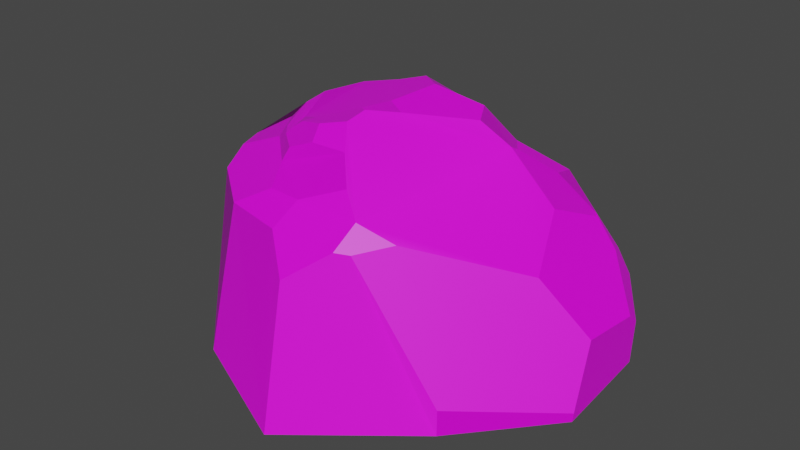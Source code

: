 # Source: Rock1.blend  (saved by Blender 2.80.74; exported with 4.5.12 LTS)
import bpy
from mathutils import Matrix  # noqa: F401  (used for matrix-valued properties, if any)

bpy.ops.wm.read_factory_settings(use_empty=True)
scene = bpy.context.scene
scene.name = 'Scene'

# ---- collections
col_collection = bpy.data.collections.new('Collection'); scene.collection.children.link(col_collection)

# ---- images (referenced by path relative to the original .blend; pixels are not part of the script)
import os
ASSET_DIR = os.environ.get("B2B_ASSET_DIR", "")  # directory of the original .blend (textures are referenced by path, not embedded)
HERE = os.path.dirname(os.path.abspath(__file__))  # packed textures are extracted next to this script under _unpacked/

def load_image(name, relpath, width, height, colorspace="sRGB"):
    """Load a texture the original file referenced (path relative to the .blend, or extracted next to this script)."""
    p = next((c for c in (os.path.join(HERE, relpath), os.path.join(ASSET_DIR, relpath)) if relpath and os.path.exists(c)), "")
    if p:
        img = bpy.data.images.load(p, check_existing=True)
        img.name = name
    else:  # same state as the original file: an image datablock whose file is absent (Cycles renders it pink)
        img = bpy.data.images.new(name, width, height)
        img.source = "FILE"
        img.filepath = "//" + (relpath or name)
    img.colorspace_settings.name = colorspace
    return img
img_texturescom_rockrough0075_seamless_s_jpg = load_image('TexturesCom_RockRough0075_seamless_S.jpg', 'TexturesCom_RockRough0075_seamless_S.jpg', 1024, 1024, 'sRGB')
img_texturescom_rock_cliffgranite_1k_albedo_tif = load_image('TexturesCom_Rock_CliffGranite_1K_albedo.tif', 'TexturesCom_Rock_CliffGranite_1K_albedo.tif', 1024, 1024, 'sRGB')
img_bake = load_image('Bake', '', 1024, 1024, 'Linear Rec.709')

# ---- materials (node trees are filled in below, after node groups)
mat_material = bpy.data.materials.new('Material')
mat_material.alpha_threshold = 0.0
mat_material.line_color = (0.0, 0.0, 0.0, 1.0)

# ---- material node trees
mat_material.use_nodes = True; mat_material.node_tree.nodes.clear()
_N = mat_material.node_tree.nodes; _L = mat_material.node_tree.links
n0 = _N.new('ShaderNodeBsdfPrincipled'); n0.name = 'Principled BSDF'; n0.location = (10, 300)
n0.distribution = 'GGX'
n0.subsurface_method = 'BURLEY'
n0.inputs[3].default_value = 1.45
n0.inputs[27].default_value = (0.0, 0.0, 0.0, 1.0)
n0.inputs[28].default_value = 1.0
n1 = _N.new('ShaderNodeMix'); n1.name = 'Mix.002'; n1.location = (-795, 324)
n1.data_type = 'RGBA'
n2 = _N.new('ShaderNodeMix'); n2.name = 'Mix.003'; n2.location = (-183, 325)
n2.data_type = 'RGBA'
n2.inputs[0].default_value = 0.0
n3 = _N.new('ShaderNodeOutputMaterial'); n3.name = 'Material Output'; n3.location = (314, 324)
n4 = _N.new('ShaderNodeTexImage'); n4.name = 'Image Texture.002'; n4.location = (-1189, 417)
n4.image = img_texturescom_rockrough0075_seamless_s_jpg
n5 = _N.new('ShaderNodeTexImage'); n5.name = 'Image Texture'; n5.location = (-1190, 146)
n5.image = img_texturescom_rock_cliffgranite_1k_albedo_tif
n6 = _N.new('ShaderNodeTexImage'); n6.name = 'Image Texture.001'; n6.location = (316, 127)
n6.image = img_bake
n7 = _N.new('ShaderNodeAmbientOcclusion'); n7.name = 'Ambient Occlusion'; n7.location = (-494, 212)
n8 = _N.new('ShaderNodeBump'); n8.name = 'Bump'; n8.location = (-497, -55)
n8.inputs[1].default_value = 1.0
n8.inputs[2].default_value = 1.0
_L.new(n0.outputs[0], n3.inputs[0])
_L.new(n1.outputs[2], n2.inputs[6])
_L.new(n5.outputs[0], n1.inputs[7])
_L.new(n2.outputs[2], n0.inputs[0])
_L.new(n7.outputs[0], n2.inputs[7])
_L.new(n1.outputs[2], n7.inputs[0])
_L.new(n4.outputs[0], n1.inputs[6])
_L.new(n8.outputs[0], n0.inputs[5])
_L.new(n1.outputs[2], n8.inputs[3])
n3.is_active_output = True

# ---- world
world_world = bpy.data.worlds.new('World'); scene.world = world_world
world_world.use_nodes = True; world_world.node_tree.nodes.clear()
_N = world_world.node_tree.nodes; _L = world_world.node_tree.links
n0 = _N.new('ShaderNodeOutputWorld'); n0.name = 'World Output'; n0.location = (300, 300)
n1 = _N.new('ShaderNodeBackground'); n1.name = 'Background'; n1.location = (10, 300)
n1.inputs[0].default_value = (0.05088, 0.05088, 0.05088, 1.0)
_L.new(n1.outputs[0], n0.inputs[0])
n0.is_active_output = True
world_world.color = (0.05088, 0.05088, 0.05088)
world_world.use_sun_shadow = False
world_world.sun_shadow_jitter_overblur = 0.0

# ---- meshes
me_rocks_1 = bpy.data.meshes.new('Rocks_1')
me_rocks_1.from_pydata([(-2.259, -1.567, 0.8635), (-1.378, -1.727, 2.115), (-1.198, 0.2235, 1.76), (-1.945, 0.2552, 1.18), (-2.348, -0.267, 0.8454), (-2.307, -1.557, -0.4787), (-2.549, -0.01964, 0.1086), (-2.7, -0.4131, -0.283), (-2.677, -0.935, -0.2225), (-2.621, -1.044, -0.5468), (-1.567, -1.743, -1.779), (-2.626, -0.5101, -0.7287), (-1.947, 0.2342, -1.219), (-1.546, 0.2766, -1.718), (0.04347, -1.656, -2.271), (-1.113, 0.3167, -1.84), (-0.5112, 0.01399, -2.072), (0.02082, -0.8021, -2.373), (1.669, -1.711, -2.011), (1.711, -1.378, -2.067), (2.724, -1.713, -0.9248), (1.947, -0.7779, -1.842), (2.396, -0.779, -1.334), (2.746, -1.126, -0.933), (2.815, -1.729, 0.522), (2.757, -0.9651, -0.7454), (2.788, -0.814, 0.2028), (2.83, -1.605, 0.5248), (1.839, -1.685, 1.742), (1.869, -1.313, 1.777), (0.272, -1.784, 2.845), (0.747, 0.238, 1.874), (0.5641, 0.2433, 1.956), (0.1716, -0.04933, 2.381), (-0.3604, 0.2285, 1.953), (-1.478, 0.6914, -1.028), (-1.261, 0.6309, -1.359), (-0.2347, 0.5163, 1.655), (-0.7552, 0.4702, 1.562), (-1.306, 0.7487, 0.8673), (-0.8315, 0.6971, 1.304), (-0.6616, 0.9337, 1.333), (-0.9106, 0.9713, 1.138), (-1.158, 0.9282, 0.8664), (0.412, 0.8027, 1.551), (0.2713, 1.15, 1.417), (-0.2237, 1.132, 1.405), (-1.493, 0.8328, 0.4563), (-2.216, 0.401, 0.3967), (-2.001, 0.447, 0.8363), (-1.218, 1.139, 0.1413), (-0.9068, 1.086, 0.8162), (-0.5793, 1.208, 0.9722), (-0.04716, 1.399, 0.7767), (0.122, 1.43, 0.4626), (0.1714, 1.436, -0.2842), (-0.336, 1.296, -0.7517), (-0.7819, 1.14, -0.7775), (-1.19, 1.079, -0.5573), (-1.303, 1.048, 0.3845), (-0.8433, 1.061, 1.071), (-0.2628, 1.296, 1.242), (-0.6388, 1.193, 1.124), (-0.6402, 1.016, -1.078), (-0.7193, 0.914, -1.221), (-0.4728, 1.074, -1.07), (2.151, -0.1899, 0.3493), (1.037, 0.291, 1.463), (2.33, -0.3459, -1.035), (2.051, 0.05662, -1.002), (2.076, 0.0381, -0.9681), (1.835, 0.271, -0.41), (-0.5621, 0.92, -1.236), (-0.5027, 0.7296, -1.415), (-0.6968, 0.4513, -1.799), (-0.4072, 0.9756, -1.163), (0.1405, 1.464, 0.9303), (0.3636, 1.38, 0.5702), (2.028, 0.05541, -1.026), (1.467, 0.3997, -1.044), (1.048, 0.6784, -0.7791), (1.174, 0.8475, -0.4525), (-0.07086, 0.8915, -1.188), (0.5067, 0.9385, -0.9844), (0.8533, 0.6559, -1.046), (1.407, 0.3015, -1.403), (0.1041, 1.396, 1.185), (0.8934, 1.184, -0.2083), (0.69, 1.211, -0.5651), (0.6534, 0.5282, 1.681), (-1.173, -1.891, 0.2623), (0.04009, -1.968, -1.774), (1.008, -1.98, -1.362), (-0.6379, -1.963, 0.7916), (1.363, -1.975, 0.2567), (1.505, -1.987, 0.6069), (1.296, -1.983, 1.098), (0.324, -1.953, 0.7009), (0.9424, -1.956, 0.05213)], [], [(0, 1, 2, 3, 4), (5, 0, 4, 6, 7, 8, 9), (10, 5, 9, 11, 12, 13), (14, 10, 13, 15, 16, 17), (18, 14, 17, 19), (20, 18, 19, 21, 22, 23), (24, 20, 23, 25, 26, 27), (28, 24, 27, 29), (30, 28, 29, 31, 32, 33), (1, 30, 33, 34, 2), (13, 12, 35, 36), (2, 34, 37, 38), (39, 40, 41, 42, 43), (41, 40, 38, 37, 44, 45, 46), (47, 48, 49, 39), (50, 51, 52, 53, 54, 55, 56, 57, 58), (43, 59, 47, 39), (60, 42, 41, 46, 61, 62), (50, 59, 43, 42, 60, 51), (57, 63, 64, 36, 35, 58), (57, 56, 65, 63), (31, 29, 27, 26, 66, 67), (26, 25, 68, 69, 70, 71, 66), (64, 72, 73, 74, 15, 13, 36), (64, 63, 65, 75, 72), (62, 52, 51, 60), (76, 77, 54, 53), (78, 70, 69), (70, 78, 79, 80, 81, 71), (73, 82, 83, 84, 85, 21, 19, 17, 16, 74), (72, 75, 82, 73), (84, 80, 79, 85), (85, 79, 78, 69, 68, 22, 21), (61, 86, 76, 53, 52, 62), (61, 46, 45, 86), (87, 88, 55, 54, 77), (88, 83, 82, 75, 65, 56, 55), (83, 88, 87, 81, 80, 84), (89, 32, 31, 67), (32, 89, 44, 37, 34, 33), (44, 89, 67, 66, 71, 81, 87, 77, 76, 86, 45), (5, 10, 90), (92, 91, 14, 18), (95, 94, 20, 24), (1, 0, 90, 93), (6, 48, 47, 59, 50, 58, 35, 12, 11, 7), (3, 49, 48, 6, 4), (49, 3, 2, 38, 40, 39), (8, 7, 11, 9), (15, 74, 16), (22, 68, 25, 23), (1, 93, 97, 96, 28, 30), (90, 10, 14, 91), (0, 5, 90), (28, 96, 95, 24), (94, 98, 92, 18, 20), (94, 95, 96, 97, 98), (90, 91, 92, 98, 97, 93)])
me_rocks_1.polygons.foreach_set('use_smooth', [True] * 58)
_k = set([(0, 1), (0, 4), (0, 5), (0, 90), (1, 2), (1, 30), (1, 93), (2, 3), (2, 34), (2, 38), (3, 4), (3, 49), (4, 6), (5, 9), (5, 10), (5, 90), (6, 7), (6, 48), (7, 8), (7, 11), (8, 9), (9, 11), (10, 13), (10, 14), (10, 90), (11, 12), (12, 13), (12, 35), (13, 15), (13, 36), (14, 17), (14, 18), (14, 91), (15, 16), (15, 74), (16, 17), (16, 74), (17, 19), (18, 19), (18, 20), (18, 92), (19, 21), (20, 23), (20, 24), (20, 94), (21, 22), (21, 85), (22, 23), (22, 68), (23, 25), (24, 27), (24, 28), (24, 95), (25, 26), (25, 68), (26, 27), (26, 66), (27, 29), (28, 29), (28, 30), (28, 96), (29, 31), (30, 33), (31, 32), (31, 67), (32, 33), (32, 89), (33, 34), (34, 37), (35, 36), (35, 58), (36, 64), (37, 38), (37, 44), (38, 40), (39, 40), (39, 43), (39, 47), (39, 49), (40, 41), (41, 42), (41, 46), (42, 43), (42, 60), (43, 59), (44, 45), (44, 89), (45, 46), (45, 86), (46, 61), (47, 48), (47, 59), (48, 49), (50, 51), (50, 58), (50, 59), (51, 52), (51, 60), (52, 53), (52, 62), (53, 54), (53, 76), (54, 55), (54, 77), (55, 56), (55, 88), (56, 57), (56, 65), (57, 58), (57, 63), (60, 62), (61, 62), (61, 86), (63, 64), (63, 65), (64, 72), (65, 75), (66, 67), (66, 71), (67, 89), (68, 69), (69, 70), (69, 78), (70, 71), (70, 78), (71, 81), (72, 73), (72, 75), (73, 74), (73, 82), (75, 82), (76, 77), (76, 86), (77, 87), (78, 79), (79, 80), (79, 85), (80, 81), (80, 84), (81, 87), (82, 83), (83, 84), (83, 88), (84, 85), (87, 88), (90, 91), (90, 93), (91, 92), (92, 98), (93, 97), (94, 95), (94, 98), (95, 96), (96, 97), (97, 98)])
me_rocks_1.attributes.new('sharp_edge', 'BOOLEAN', 'EDGE').data.foreach_set('value', [ (min(e.vertices), max(e.vertices)) in _k for e in me_rocks_1.edges])
_uv = me_rocks_1.uv_layers.new(name='UVMap')
_uv.uv.foreach_set('vector', [0.05006, 0.6326, 0.1659, 0.5667, 0.1748, 0.7577, 0.09286, 0.7778, 0.04618, 0.7436, 0.9839, 0.6851, 0.9964, 0.8203, 0.8796, 0.8298, 0.8495, 0.7612, 0.8799, 0.722, 0.9271, 0.7239, 0.9347, 0.6889, 0.9964, 0.5351, 0.9839, 0.6851, 0.9347, 0.6889, 0.8855, 0.6744, 0.8214, 0.6148, 0.8172, 0.5554, 0.5145, 0.3452, 0.4539, 0.2005, 0.5475, 0.09088, 0.5652, 0.1285, 0.5703, 0.2023, 0.5451, 0.3006, 0.6133, 0.4731, 0.5145, 0.3452, 0.5451, 0.3006, 0.6269, 0.4605, 0.7319, 0.523, 0.6133, 0.4731, 0.6269, 0.4605, 0.6789, 0.4397, 0.7321, 0.4594, 0.7585, 0.4932, 0.7507, 0.8968, 0.7445, 0.9899, 0.6918, 0.9932, 0.678, 0.9813, 0.6674, 0.9183, 0.7396, 0.8979, 0.7458, 0.7362, 0.7507, 0.8968, 0.7396, 0.8979, 0.7127, 0.7368, 0.7507, 0.5376, 0.7458, 0.7362, 0.7127, 0.7368, 0.5684, 0.6454, 0.5673, 0.6255, 0.593, 0.5649, 0.1659, 0.5667, 0.3279, 0.5539, 0.3091, 0.7269, 0.251, 0.764, 0.1748, 0.7577, 0.5475, 0.09088, 0.5533, 0.04304, 0.6093, 0.05038, 0.599, 0.08285, 0.1748, 0.7577, 0.251, 0.764, 0.2521, 0.8078, 0.2055, 0.7986, 0.1367, 0.8503, 0.191, 0.831, 0.2069, 0.8531, 0.1796, 0.8622, 0.1496, 0.8687, 0.2069, 0.8531, 0.191, 0.831, 0.2055, 0.7986, 0.2521, 0.8078, 0.3031, 0.851, 0.2879, 0.8855, 0.2463, 0.8748, 0.1073, 0.8767, 0.04377, 0.8285, 0.07696, 0.8123, 0.1367, 0.8503, 0.7105, 0.007729, 0.7637, 0.01314, 0.7954, 0.02814, 0.8207, 0.06829, 0.8129, 0.09125, 0.7725, 0.1205, 0.7125, 0.1023, 0.6805, 0.07489, 0.6689, 0.03709, 0.1496, 0.8687, 0.1212, 0.903, 0.1073, 0.8767, 0.1367, 0.8503, 0.1831, 0.875, 0.1796, 0.8622, 0.2069, 0.8531, 0.2463, 0.8748, 0.238, 0.8973, 0.2024, 0.8874, 0.1202, 0.9259, 0.1212, 0.903, 0.1496, 0.8687, 0.1796, 0.8622, 0.1831, 0.875, 0.1691, 0.89, 0.6805, 0.07489, 0.6651, 0.1035, 0.6482, 0.1074, 0.599, 0.08285, 0.6093, 0.05038, 0.6689, 0.03709, 0.6805, 0.07489, 0.7125, 0.1023, 0.677, 0.1139, 0.6651, 0.1035, 0.5684, 0.6454, 0.7127, 0.7368, 0.7396, 0.8979, 0.6674, 0.9183, 0.6088, 0.8597, 0.5637, 0.6966, 0.8402, 0.4411, 0.777, 0.479, 0.7649, 0.4203, 0.7698, 0.3744, 0.7723, 0.3763, 0.802, 0.3248, 0.8424, 0.3499, 0.6482, 0.1074, 0.6559, 0.1206, 0.6402, 0.1419, 0.5955, 0.154, 0.5652, 0.1285, 0.5475, 0.09088, 0.599, 0.08285, 0.6482, 0.1074, 0.6651, 0.1035, 0.677, 0.1139, 0.6707, 0.1278, 0.6559, 0.1206, 0.2024, 0.8874, 0.2021, 0.8984, 0.1691, 0.89, 0.1831, 0.875, 0.8424, 0.07496, 0.8297, 0.1102, 0.8129, 0.09125, 0.8207, 0.06829, 0.3336, 0.5483, 0.3336, 0.5561, 0.3328, 0.5515, 0.7723, 0.3763, 0.7671, 0.3734, 0.7515, 0.3092, 0.757, 0.2506, 0.79, 0.2407, 0.802, 0.3248, 0.6402, 0.1419, 0.6834, 0.1609, 0.7279, 0.199, 0.7302, 0.2449, 0.7233, 0.3218, 0.6789, 0.4397, 0.6269, 0.4605, 0.5451, 0.3006, 0.5703, 0.2023, 0.5955, 0.154, 0.6559, 0.1206, 0.6707, 0.1278, 0.6834, 0.1609, 0.6402, 0.1419, 0.7302, 0.2449, 0.757, 0.2506, 0.7515, 0.3092, 0.7233, 0.3218, 0.7233, 0.3218, 0.7515, 0.3092, 0.7671, 0.3734, 0.7698, 0.3744, 0.7649, 0.4203, 0.7321, 0.4594, 0.6789, 0.4397, 0.238, 0.8973, 0.2668, 0.9162, 0.2612, 0.937, 0.2401, 0.9362, 0.2021, 0.8984, 0.2024, 0.8874, 0.238, 0.8973, 0.2463, 0.8748, 0.2879, 0.8855, 0.2668, 0.9162, 0.8041, 0.191, 0.7738, 0.185, 0.7725, 0.1205, 0.8129, 0.09125, 0.8297, 0.1102, 0.7738, 0.185, 0.7279, 0.199, 0.6834, 0.1609, 0.6707, 0.1278, 0.677, 0.1139, 0.7125, 0.1023, 0.7725, 0.1205, 0.7279, 0.199, 0.7738, 0.185, 0.8041, 0.191, 0.79, 0.2407, 0.757, 0.2506, 0.7302, 0.2449, 0.5413, 0.652, 0.5673, 0.6255, 0.5684, 0.6454, 0.5637, 0.6966, 0.3279, 0.7834, 0.3268, 0.825, 0.3031, 0.851, 0.2521, 0.8078, 0.251, 0.764, 0.3091, 0.7269, 0.5151, 0.6427, 0.5413, 0.652, 0.5637, 0.6966, 0.6088, 0.8597, 0.5636, 0.8884, 0.5086, 0.8409, 0.4778, 0.8027, 0.46, 0.7079, 0.4525, 0.6657, 0.4592, 0.6451, 0.4829, 0.6416, 0.06281, 0.4632, 0.006525, 0.3217, 0.1774, 0.4111, 0.1717, 0.1275, 0.09121, 0.185, 0.0537, 0.1551, 0.1574, 0.03233, 0.3421, 0.2038, 0.3089, 0.1948, 0.2919, 0.007983, 0.4028, 0.08736, 0.3021, 0.5402, 0.1638, 0.5399, 0.1774, 0.4111, 0.2443, 0.3973, 0.8495, 0.7612, 0.8176, 0.7861, 0.7863, 0.7791, 0.7682, 0.7692, 0.759, 0.7432, 0.7587, 0.6712, 0.7866, 0.627, 0.8214, 0.6148, 0.8855, 0.6744, 0.8799, 0.722, 0.09286, 0.7778, 0.07696, 0.8123, 0.04377, 0.8285, 0.004847, 0.8018, 0.04618, 0.7436, 0.07696, 0.8123, 0.09286, 0.7778, 0.1748, 0.7577, 0.2055, 0.7986, 0.191, 0.831, 0.1367, 0.8503, 0.9271, 0.7239, 0.8799, 0.722, 0.8855, 0.6744, 0.9347, 0.6889, 0.5652, 0.1285, 0.5955, 0.154, 0.5703, 0.2023, 0.7321, 0.4594, 0.7649, 0.4203, 0.777, 0.479, 0.7585, 0.4932, 0.3021, 0.5402, 0.2443, 0.3973, 0.2875, 0.31, 0.3672, 0.2511, 0.4415, 0.244, 0.4415, 0.4437, 0.1774, 0.4111, 0.006525, 0.3217, 0.0537, 0.1551, 0.09121, 0.185, 0.1638, 0.5399, 0.06281, 0.4632, 0.1774, 0.4111, 0.4415, 0.244, 0.3672, 0.2511, 0.3421, 0.2038, 0.4028, 0.08736, 0.3089, 0.1948, 0.272, 0.2183, 0.1717, 0.1275, 0.1574, 0.03233, 0.2919, 0.007983, 0.3089, 0.1948, 0.3421, 0.2038, 0.3672, 0.2511, 0.2875, 0.31, 0.272, 0.2183, 0.1774, 0.4111, 0.09121, 0.185, 0.1717, 0.1275, 0.272, 0.2183, 0.2875, 0.31, 0.2443, 0.3973])
me_rocks_1.materials.append(mat_material)
me_rocks_1.use_remesh_preserve_volume = False
me_rocks_1.use_remesh_preserve_attributes = False
me_rocks_1.use_mirror_vertex_groups = False
me_rocks_1.update()
me_rocks_1.normals_split_custom_set([tuple(v) for v in zip(*[iter([-0.7009, 0.09079, 0.7075, -0.7234, 0.09215, 0.6843, -0.7389, 0.09407, 0.6672, -0.7382, 0.09644, 0.6677, -0.7386, 0.09598, 0.6673, -0.9429, -0.2521, 0.2176, -0.9629, -0.1532, 0.2223, -0.9752, -0.1756, 0.135, -0.9773, -0.1599, 0.1393, -0.977, -0.1627, 0.1376, -0.9772, -0.1637, 0.1356, -0.9768, -0.1667, 0.1345, -0.774, -0.118, -0.622, -0.7902, -0.1082, -0.6032, -0.8145, -0.06948, -0.5759, -0.8142, -0.06135, -0.5773, -0.8126, -0.06032, -0.5797, -0.8133, -0.06835, -0.5779, -0.3387, 0.009011, -0.9409, -0.3664, 0.04163, -0.9295, -0.3167, 0.001712, -0.9485, -0.3153, 0.004069, -0.949, -0.3152, 0.004354, -0.949, -0.3159, 0.002376, -0.9488, 0.1413, -0.1335, -0.9809, 0.136, -0.1282, -0.9824, 0.1419, -0.1333, -0.9809, 0.1419, -0.1333, -0.9809, 0.7358, -0.0714, -0.6735, 0.7366, -0.06982, -0.6727, 0.7367, -0.0761, -0.672, 0.7363, -0.07603, -0.6724, 0.737, -0.07594, -0.6717, 0.7366, -0.07603, -0.672, 0.9983, -0.01104, -0.05744, 0.9983, -0.009313, -0.05739, 0.9983, -0.01551, -0.0568, 0.9982, -0.01544, -0.05734, 0.9983, -0.01552, -0.05654, 0.9983, -0.01558, -0.05682, 0.7761, -0.1182, 0.6195, 0.7742, -0.1162, 0.6222, 0.7739, -0.1172, 0.6224, 0.7739, -0.1172, 0.6224, 0.5205, 0.2229, 0.8242, 0.5121, 0.2367, 0.8257, 0.5213, 0.1924, 0.8314, 0.524, 0.1943, 0.8293, 0.519, 0.1933, 0.8326, 0.5201, 0.1933, 0.8319, -0.3665, 0.2385, 0.8993, -0.3619, 0.2478, 0.8987, -0.3746, 0.2268, 0.899, -0.3744, 0.2269, 0.8991, -0.375, 0.2269, 0.8988, -0.5182, 0.7544, -0.403, -0.5182, 0.7544, -0.403, -0.5182, 0.7544, -0.403, -0.5182, 0.7544, -0.403, -0.1613, 0.758, 0.632, -0.1613, 0.758, 0.632, -0.1613, 0.758, 0.632, -0.1613, 0.758, 0.632, -0.6274, 0.3527, 0.6943, -0.6226, 0.3494, 0.7002, -0.6253, 0.3513, 0.6969, -0.6233, 0.3509, 0.6988, -0.6216, 0.3469, 0.7023, -0.2015, 0.4173, 0.8862, -0.203, 0.4097, 0.8893, -0.207, 0.4007, 0.8925, -0.2051, 0.4064, 0.8904, -0.2062, 0.4059, 0.8904, -0.2071, 0.3951, 0.895, -0.2039, 0.4093, 0.8893, -0.4571, 0.8524, 0.2539, -0.4571, 0.8524, 0.2539, -0.4571, 0.8524, 0.2539, -0.4571, 0.8524, 0.2539, -0.1938, 0.9805, -0.03296, -0.1811, 0.9828, -0.03533, -0.1967, 0.9797, -0.0374, -0.191, 0.9815, -0.01128, -0.1892, 0.9819, -0.001249, -0.1818, 0.9832, -0.01591, -0.184, 0.9824, -0.03052, -0.184, 0.9828, -0.01654, -0.1985, 0.98, -0.01525, -0.6623, 0.6382, 0.3926, -0.6623, 0.6382, 0.3926, -0.6623, 0.6382, 0.3926, -0.6623, 0.6382, 0.3926, -0.4055, 0.6045, 0.6857, -0.4027, 0.6071, 0.685, -0.404, 0.6058, 0.6854, -0.4029, 0.6096, 0.6827, -0.403, 0.6092, 0.683, -0.4057, 0.6024, 0.6874, -0.3313, 0.9147, 0.2314, -0.3371, 0.9192, 0.2037, -0.308, 0.9173, 0.2523, -0.3643, 0.9129, 0.1843, -0.3218, 0.9111, 0.2575, -0.2863, 0.916, 0.281, -0.3766, 0.8282, -0.4152, -0.3702, 0.831, -0.4153, -0.3725, 0.8294, -0.4163, -0.3761, 0.8259, -0.4201, -0.3767, 0.8268, -0.4178, -0.3727, 0.8274, -0.4201, -0.2681, 0.8401, -0.4715, -0.2681, 0.8401, -0.4715, -0.2681, 0.8401, -0.4715, -0.2681, 0.8401, -0.4715, 0.743, 0.4333, 0.5101, 0.7345, 0.4563, 0.5023, 0.7362, 0.453, 0.5027, 0.7335, 0.4604, 0.5, 0.7294, 0.4622, 0.5043, 0.7371, 0.454, 0.5006, 0.7803, 0.6242, -0.03843, 0.782, 0.6223, -0.03392, 0.7821, 0.6222, -0.0346, 0.7816, 0.6227, -0.03522, 0.7814, 0.623, -0.03445, 0.7789, 0.6259, -0.03819, 0.7844, 0.6195, -0.03063, -0.1668, 0.7822, -0.6003, -0.1676, 0.7827, -0.5993, -0.1651, 0.7811, -0.6022, -0.1627, 0.7783, -0.6065, -0.1631, 0.7792, -0.6052, -0.1627, 0.7795, -0.6049, -0.1629, 0.7784, -0.6063, -0.1074, 0.7806, -0.6157, -0.1059, 0.7826, -0.6135, -0.1063, 0.7838, -0.6118, -0.1063, 0.7814, -0.6149, -0.1073, 0.7795, -0.6172, -0.4587, 0.8839, 0.09116, -0.4587, 0.8839, 0.09116, -0.4587, 0.8839, 0.09116, -0.4587, 0.8839, 0.09116, 0.009806, 0.9973, -0.07288, 0.009806, 0.9973, -0.07288, 0.009806, 0.9973, -0.07288, 0.009806, 0.9973, -0.07288, -0.6811, 0.3138, 0.6616, -0.6811, 0.3138, 0.6616, -0.6811, 0.3138, 0.6616, 0.5575, 0.7856, -0.2683, 0.5583, 0.7859, -0.2658, 0.5578, 0.7863, -0.2659, 0.5582, 0.7849, -0.2689, 0.5538, 0.7876, -0.2701, 0.5544, 0.7869, -0.2709, 0.1666, 0.464, -0.87, 0.1845, 0.4557, -0.8708, 0.1914, 0.4613, -0.8664, 0.1865, 0.4495, -0.8736, 0.1891, 0.4548, -0.8703, 0.1789, 0.4595, -0.87, 0.1894, 0.456, -0.8696, 0.1933, 0.4533, -0.8702, 0.1914, 0.4534, -0.8705, 0.1858, 0.4592, -0.8687, 0.1101, 0.6904, -0.715, 0.1101, 0.6904, -0.715, 0.1101, 0.6904, -0.715, 0.1101, 0.6904, -0.715, 0.3663, 0.8746, -0.3178, 0.3663, 0.8746, -0.3178, 0.3663, 0.8746, -0.3178, 0.3663, 0.8746, -0.3178, 0.6759, 0.562, -0.4767, 0.6732, 0.5678, -0.4738, 0.676, 0.5625, -0.476, 0.6733, 0.5673, -0.4742, 0.675, 0.5641, -0.4756, 0.6771, 0.5599, -0.4775, 0.6749, 0.5641, -0.4757, -0.3037, 0.9496, 0.07794, -0.3037, 0.9496, 0.07794, -0.3037, 0.9496, 0.07794, -0.3037, 0.9496, 0.07794, -0.3037, 0.9496, 0.07794, -0.3037, 0.9496, 0.07794, -0.05572, 0.6766, 0.7343, -0.05572, 0.6766, 0.7343, -0.05572, 0.6766, 0.7343, -0.05572, 0.6766, 0.7343, 0.3111, 0.95, -0.02645, 0.3099, 0.9504, -0.02723, 0.3121, 0.9497, -0.02685, 0.3127, 0.9495, -0.02777, 0.312, 0.9497, -0.02726, 0.2465, 0.8192, -0.5179, 0.231, 0.8184, -0.5262, 0.2427, 0.8078, -0.5372, 0.2377, 0.8069, -0.5408, 0.2479, 0.8183, -0.5187, 0.2455, 0.7936, -0.5567, 0.2339, 0.8109, -0.5364, 0.5574, 0.664, -0.4985, 0.5568, 0.6644, -0.4986, 0.558, 0.6632, -0.4987, 0.5568, 0.6648, -0.498, 0.559, 0.6642, -0.4964, 0.5579, 0.6642, -0.4976, 0.5615, 0.5766, 0.5935, 0.5615, 0.5766, 0.5935, 0.5615, 0.5766, 0.5935, 0.5615, 0.5766, 0.5935, -0.01913, 0.704, 0.7099, -0.01856, 0.7042, 0.7097, -0.01799, 0.7049, 0.7091, -0.01945, 0.7038, 0.7101, -0.01892, 0.7042, 0.7098, -0.0191, 0.704, 0.7099, 0.5569, 0.8095, 0.1859, 0.5188, 0.8244, 0.2264, 0.5113, 0.7766, 0.3682, 0.5722, 0.8015, 0.1737, 0.5333, 0.8217, 0.2012, 0.4891, 0.8229, 0.2892, 0.5114, 0.7975, 0.32, 0.5279, 0.8063, 0.2667, 0.5371, 0.8134, 0.2235, 0.5446, 0.8159, 0.1942, 0.549, 0.8219, 0.1522, -0.3424, -0.9388, -0.03716, -0.2319, -0.9727, -0.004222, -0.2715, -0.9623, -0.01723, 0.08352, -0.9073, -0.4121, 0.08352, -0.9073, -0.4121, 0.08917, -0.9048, -0.4163, 0.08331, -0.9076, -0.4115, 0.174, -0.984, -0.03763, 0.174, -0.984, -0.03763, 0.1752, -0.9839, -0.03658, 0.1732, -0.9842, -0.0373, -0.238, -0.9697, 0.05483, -0.202, -0.9781, 0.05087, -0.2346, -0.9703, 0.05984, -0.2346, -0.9703, 0.05984, -0.69, 0.7023, -0.1749, -0.6906, 0.7018, -0.1747, -0.6896, 0.7019, -0.1783, -0.6913, 0.7015, -0.1732, -0.6922, 0.7009, -0.1721, -0.6893, 0.7028, -0.176, -0.6909, 0.7016, -0.1744, -0.692, 0.7006, -0.1741, -0.6915, 0.7011, -0.1741, -0.6903, 0.7021, -0.1746, -0.8353, 0.4107, 0.3655, -0.8353, 0.4107, 0.3655, -0.8353, 0.4107, 0.3655, -0.8353, 0.4107, 0.3655, -0.8353, 0.4107, 0.3655, -0.3417, 0.7853, 0.5163, -0.3425, 0.785, 0.5162, -0.3418, 0.7852, 0.5163, -0.3443, 0.7842, 0.5162, -0.343, 0.7848, 0.5163, -0.3418, 0.7852, 0.5163, -0.9868, -0.06067, -0.1505, -0.9868, -0.06067, -0.1505, -0.9868, -0.06067, -0.1505, -0.9868, -0.06067, -0.1505, -0.07781, 0.5043, -0.86, -0.07781, 0.5043, -0.86, -0.07781, 0.5043, -0.86, 0.8339, 0.3945, -0.3861, 0.8339, 0.3945, -0.3861, 0.8339, 0.3945, -0.3861, 0.8339, 0.3945, -0.3861, 0.008854, -0.9925, 0.1218, 0.005954, -0.9919, 0.1268, 0.005954, -0.9919, 0.1268, 0.005954, -0.9919, 0.1268, 0.003769, -0.9916, 0.1293, -0.007565, -0.9911, 0.1326, -0.1366, -0.9783, -0.1561, -0.119, -0.9728, -0.1987, -0.1314, -0.9795, -0.1524, -0.1366, -0.9783, -0.1561, -0.279, -0.9598, -0.03151, -0.2797, -0.9572, -0.0739, -0.2839, -0.9588, 0.003227, 0.2278, -0.956, 0.1847, 0.2307, -0.9549, 0.1867, 0.2307, -0.9549, 0.1867, 0.2304, -0.9548, 0.1876, 0.1467, -0.9862, -0.07729, 0.1467, -0.9862, -0.07729, 0.1467, -0.9862, -0.07729, 0.1467, -0.9862, -0.07729, 0.1464, -0.9863, -0.07574, -0.03106, -0.9994, -0.01575, -0.03106, -0.9994, -0.01575, -0.03106, -0.9994, -0.01575, -0.03106, -0.9994, -0.01575, -0.03106, -0.9994, -0.01575, -0.02581, -0.9997, -0.0002997, -0.02581, -0.9997, -0.0002997, -0.02581, -0.9997, -0.0002997, -0.02581, -0.9997, -0.0002997, -0.02581, -0.9997, -0.0002997, -0.02581, -0.9997, -0.0002997])] * 3)])

# ---- objects
ob_rock1 = bpy.data.objects.new('Rock1', me_rocks_1)

# ---- transforms, parenting, visibility, modifiers, constraints
ob_rock1.location = (0.0, 0.0, 0.0)
ob_rock1.rotation_euler = (1.571, -0.0, 0.0)
ob_rock1.color = (0.8, 0.8, 0.8, 1.0)
ob_rock1.lineart.crease_threshold = 0.0

# ---- collection membership
col_collection.objects.link(ob_rock1)

# ---- scene / render settings (as saved in the file)
scene.frame_start = 1; scene.frame_end = 250; scene.frame_set(1)
scene.render.engine = 'CYCLES'
scene.render.fps = 25
scene.cycles.use_denoising = False
scene.cycles.samples = 128
scene.cycles.sampling_pattern = 'TABULATED_SOBOL'
scene.cycles.use_adaptive_sampling = False
scene.cycles.use_light_tree = False
scene.cycles.bake_type = 'DIFFUSE'
scene.view_settings.view_transform = 'Filmic'
bpy.context.view_layer.update()

# ---- added for rendering (the .blend has no active camera and no usable light): camera, sun
cam_auto = bpy.data.cameras.new('AutoCamera')
cam_auto.lens = 50.0
cam_auto.sensor_width = 36.0
cam_auto.clip_end = 1000.0
ob_auto_camera = bpy.data.objects.new('AutoCamera', cam_auto)
scene.collection.objects.link(ob_auto_camera)
ob_auto_camera.location = (7.79044, -9.5069, 5.91888)
ob_auto_camera.rotation_euler = (1.09748, -7.21219e-08, 0.694738)
scene.camera = ob_auto_camera
light_auto_sun = bpy.data.lights.new('AutoSun', 'SUN')
light_auto_sun.energy = 3.0
light_auto_sun.angle = 0.0523599
ob_auto_sun = bpy.data.objects.new('AutoSun', light_auto_sun)
scene.collection.objects.link(ob_auto_sun)
ob_auto_sun.rotation_euler = (0.872665, 0.174533, 0.523599)
bpy.context.view_layer.update()
